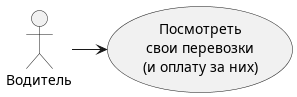

The diagram above was rendered by PlantUML. Its source (embedded in the PNG):
@startuml

actor "Водитель" as driver

usecase "Посмотреть\nсвои перевозки\n(и оплату за них)" as view_transp

driver -right-> view_transp

@enduml